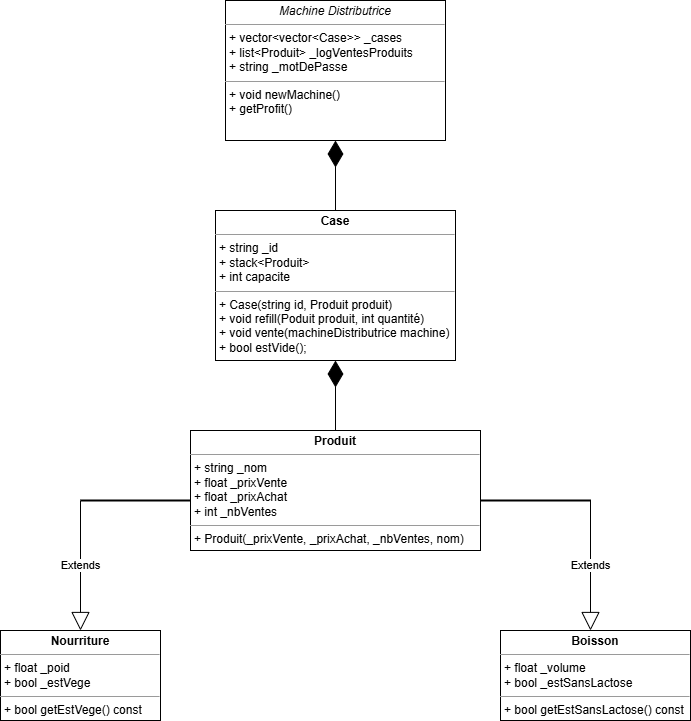

The diagram above was exported from draw.io. Its source (the exported page's mxGraphModel, read from the mxfile embedded in the PNG):
<mxGraphModel dx="1201" dy="2976" grid="1" gridSize="10" guides="1" tooltips="1" connect="1" arrows="1" fold="1" page="1" pageScale="1" pageWidth="850" pageHeight="1100" background="none" math="0" shadow="0">
  <root>
    <mxCell id="0" />
    <mxCell id="1" parent="0" />
    <mxCell id="5d2195bd80daf111-10" value="&lt;p style=&quot;margin:0px;margin-top:4px;text-align:center;&quot;&gt;&lt;i&gt;Machine Distributrice&lt;/i&gt;&lt;/p&gt;&lt;hr size=&quot;1&quot;&gt;&lt;p style=&quot;margin:0px;margin-left:4px;&quot;&gt;+ vector&amp;lt;vector&amp;lt;Case&amp;gt;&amp;gt; _cases&lt;br&gt;+ list&amp;lt;Produit&amp;gt; _logVentesProduits&lt;/p&gt;&lt;p style=&quot;margin:0px;margin-left:4px;&quot;&gt;+ string _motDePasse&lt;/p&gt;&lt;hr size=&quot;1&quot;&gt;&lt;p style=&quot;margin:0px;margin-left:4px;&quot;&gt;+ void newMachine()&lt;br&gt;&lt;/p&gt;&lt;p style=&quot;margin:0px;margin-left:4px;&quot;&gt;+ getProfit()&lt;/p&gt;" style="verticalAlign=top;align=left;overflow=fill;fontSize=12;fontFamily=Helvetica;html=1;rounded=0;shadow=0;comic=0;labelBackgroundColor=none;strokeWidth=1" parent="1" vertex="1">
      <mxGeometry x="315" y="-2100" width="220" height="140" as="geometry" />
    </mxCell>
    <mxCell id="5d2195bd80daf111-12" value="&lt;p style=&quot;margin:0px;margin-top:4px;text-align:center;&quot;&gt;&lt;b&gt;Produit&lt;/b&gt;&lt;/p&gt;&lt;hr size=&quot;1&quot;&gt;&lt;p style=&quot;margin:0px;margin-left:4px;&quot;&gt;+ string _nom&lt;/p&gt;&lt;p style=&quot;margin:0px;margin-left:4px;&quot;&gt;+ float _prixVente&lt;br&gt;&lt;/p&gt;&lt;p style=&quot;margin:0px;margin-left:4px;&quot;&gt;+ float _prixAchat&lt;/p&gt;&lt;p style=&quot;margin:0px;margin-left:4px;&quot;&gt;+ int _nbVentes&lt;/p&gt;&lt;hr size=&quot;1&quot;&gt;&lt;p style=&quot;margin:0px;margin-left:4px;&quot;&gt;+ Produit(_prixVente, _prixAchat, _nbVentes, nom)&lt;/p&gt;" style="verticalAlign=top;align=left;overflow=fill;fontSize=12;fontFamily=Helvetica;html=1;rounded=0;shadow=0;comic=0;labelBackgroundColor=none;strokeWidth=1" parent="1" vertex="1">
      <mxGeometry x="280" y="-1670" width="290" height="120" as="geometry" />
    </mxCell>
    <mxCell id="5d2195bd80daf111-15" value="&lt;p style=&quot;margin:0px;margin-top:4px;text-align:center;&quot;&gt;&lt;b&gt;Case&lt;/b&gt;&lt;/p&gt;&lt;hr size=&quot;1&quot;&gt;&lt;p style=&quot;margin:0px;margin-left:4px;&quot;&gt;+&amp;nbsp;string _id&lt;/p&gt;&lt;p style=&quot;margin:0px;margin-left:4px;&quot;&gt;+ stack&amp;lt;Produit&amp;gt;&lt;/p&gt;&lt;p style=&quot;margin:0px;margin-left:4px;&quot;&gt;+ int capacite&lt;/p&gt;&lt;hr size=&quot;1&quot;&gt;&lt;p style=&quot;margin:0px;margin-left:4px;&quot;&gt;+ Case(string id, Produit produit)&lt;/p&gt;&lt;p style=&quot;margin:0px;margin-left:4px;&quot;&gt;+ void refill(Poduit produit, int quantité)&lt;/p&gt;&lt;p style=&quot;margin:0px;margin-left:4px;&quot;&gt;+ void vente(machineDistributrice machine)&lt;br&gt;&lt;/p&gt;&lt;p style=&quot;margin:0px;margin-left:4px;&quot;&gt;+ bool estVide();&lt;/p&gt;" style="verticalAlign=top;align=left;overflow=fill;fontSize=12;fontFamily=Helvetica;html=1;rounded=0;shadow=0;comic=0;labelBackgroundColor=none;strokeWidth=1" parent="1" vertex="1">
      <mxGeometry x="305" y="-1890" width="240" height="150" as="geometry" />
    </mxCell>
    <mxCell id="5d2195bd80daf111-18" value="&lt;p style=&quot;margin:0px;margin-top:4px;text-align:center;&quot;&gt;&lt;b&gt;Nourriture&lt;/b&gt;&lt;/p&gt;&lt;hr size=&quot;1&quot;&gt;&lt;p style=&quot;margin:0px;margin-left:4px;&quot;&gt;+ float _poid&lt;/p&gt;&lt;p style=&quot;margin:0px;margin-left:4px;&quot;&gt;+ bool _estVege&lt;/p&gt;&lt;hr size=&quot;1&quot;&gt;&lt;p style=&quot;margin:0px;margin-left:4px;&quot;&gt;+ bool getEstVege() const&lt;br&gt;&lt;/p&gt;" style="verticalAlign=top;align=left;overflow=fill;fontSize=12;fontFamily=Helvetica;html=1;rounded=0;shadow=0;comic=0;labelBackgroundColor=none;strokeWidth=1" parent="1" vertex="1">
      <mxGeometry x="90" y="-1470" width="160" height="90" as="geometry" />
    </mxCell>
    <mxCell id="5d2195bd80daf111-20" value="&lt;p style=&quot;margin:0px;margin-top:4px;text-align:center;&quot;&gt;&lt;b&gt;Boisson&lt;/b&gt;&lt;/p&gt;&lt;hr size=&quot;1&quot;&gt;&lt;p style=&quot;margin:0px;margin-left:4px;&quot;&gt;+ float _volume&lt;br&gt;&lt;/p&gt;&lt;p style=&quot;margin:0px;margin-left:4px;&quot;&gt;+ bool _estSansLactose&lt;/p&gt;&lt;hr size=&quot;1&quot;&gt;&lt;p style=&quot;margin:0px;margin-left:4px;&quot;&gt;+ bool getEstSansLactose() const&lt;/p&gt;" style="verticalAlign=top;align=left;overflow=fill;fontSize=12;fontFamily=Helvetica;html=1;rounded=0;shadow=0;comic=0;labelBackgroundColor=none;strokeWidth=1" parent="1" vertex="1">
      <mxGeometry x="590" y="-1470" width="190" height="90" as="geometry" />
    </mxCell>
    <mxCell id="UzSS1koRNB-ZTtQq1VOV-8" value="" style="endArrow=diamondThin;endFill=1;endSize=24;html=1;rounded=0;entryX=0.5;entryY=1;entryDx=0;entryDy=0;exitX=0.5;exitY=0;exitDx=0;exitDy=0;" parent="1" source="5d2195bd80daf111-12" target="5d2195bd80daf111-15" edge="1">
      <mxGeometry width="160" relative="1" as="geometry">
        <mxPoint x="435" y="-1670" as="sourcePoint" />
        <mxPoint x="595" y="-1670" as="targetPoint" />
      </mxGeometry>
    </mxCell>
    <mxCell id="UzSS1koRNB-ZTtQq1VOV-18" value="" style="line;strokeWidth=2;html=1;" parent="1" vertex="1">
      <mxGeometry x="170" y="-1605" width="110" height="10" as="geometry" />
    </mxCell>
    <mxCell id="UzSS1koRNB-ZTtQq1VOV-19" value="Extends" style="endArrow=block;endSize=16;endFill=0;html=1;rounded=0;exitX=0;exitY=0.5;exitDx=0;exitDy=0;exitPerimeter=0;" parent="1" source="UzSS1koRNB-ZTtQq1VOV-18" edge="1">
      <mxGeometry width="160" relative="1" as="geometry">
        <mxPoint x="170" y="-1570" as="sourcePoint" />
        <mxPoint x="170" y="-1470" as="targetPoint" />
      </mxGeometry>
    </mxCell>
    <mxCell id="UzSS1koRNB-ZTtQq1VOV-20" value="" style="line;strokeWidth=2;html=1;" parent="1" vertex="1">
      <mxGeometry x="570" y="-1605" width="110" height="10" as="geometry" />
    </mxCell>
    <mxCell id="UzSS1koRNB-ZTtQq1VOV-22" value="Extends" style="endArrow=block;endSize=16;endFill=0;html=1;rounded=0;" parent="1" edge="1">
      <mxGeometry width="160" relative="1" as="geometry">
        <mxPoint x="680" y="-1600.5" as="sourcePoint" />
        <mxPoint x="680" y="-1470" as="targetPoint" />
      </mxGeometry>
    </mxCell>
    <mxCell id="UzSS1koRNB-ZTtQq1VOV-23" value="" style="endArrow=diamondThin;endFill=1;endSize=24;html=1;rounded=0;entryX=0.5;entryY=1;entryDx=0;entryDy=0;exitX=0.5;exitY=0;exitDx=0;exitDy=0;" parent="1" source="5d2195bd80daf111-15" target="5d2195bd80daf111-10" edge="1">
      <mxGeometry width="160" relative="1" as="geometry">
        <mxPoint x="420" y="-1890" as="sourcePoint" />
        <mxPoint x="580" y="-1890" as="targetPoint" />
        <Array as="points" />
      </mxGeometry>
    </mxCell>
  </root>
</mxGraphModel>